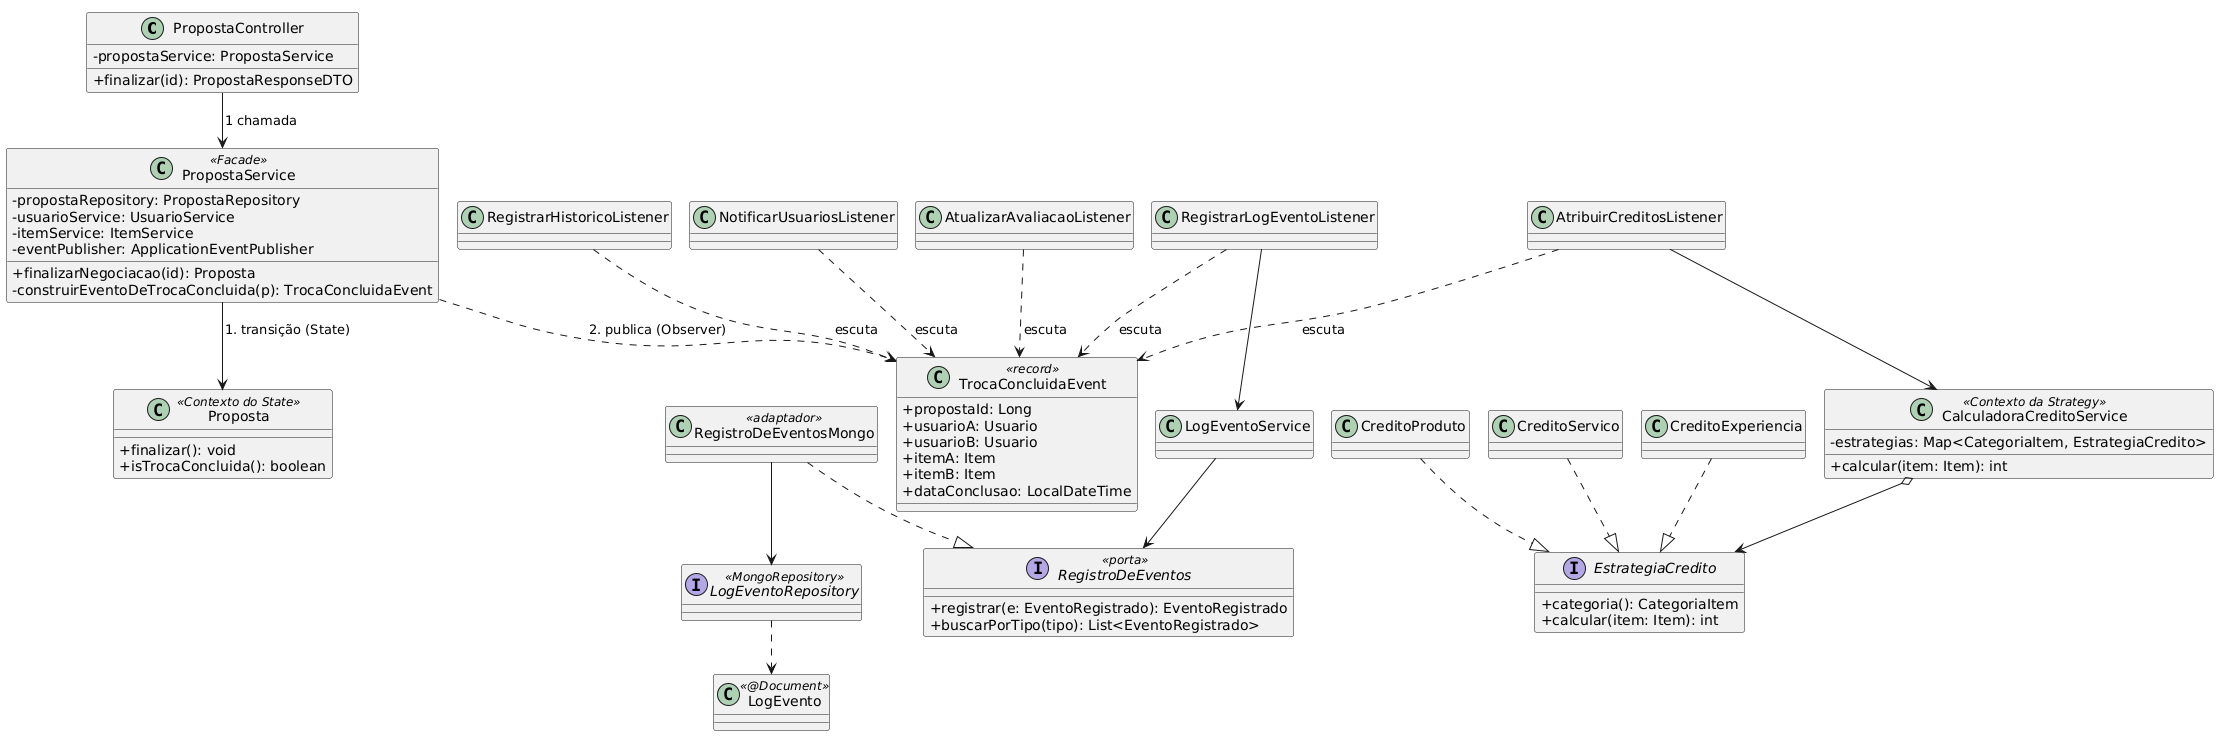

The diagram above was rendered by PlantUML. Its source (embedded in the PNG):
@startuml
!pragma layout smetana
' Visão focada nos padrões da Entrega 2: Facade, Observer, Strategy e Adapter.
' O diagrama completo (domínio + State) está em "Diagrama de Classe.txt".
skinparam classAttributeIconSize 0
top to bottom direction

class PropostaController {
  - propostaService: PropostaService
  + finalizar(id): PropostaResponseDTO
}

class PropostaService <<Facade>> {
  - propostaRepository: PropostaRepository
  - usuarioService: UsuarioService
  - itemService: ItemService
  - eventPublisher: ApplicationEventPublisher
  + finalizarNegociacao(id): Proposta
  - construirEventoDeTrocaConcluida(p): TrocaConcluidaEvent
}

class Proposta <<Contexto do State>> {
  + finalizar(): void
  + isTrocaConcluida(): boolean
}

class TrocaConcluidaEvent <<record>> {
  + propostaId: Long
  + usuarioA: Usuario
  + usuarioB: Usuario
  + itemA: Item
  + itemB: Item
  + dataConclusao: LocalDateTime
}

class AtualizarAvaliacaoListener
class RegistrarHistoricoListener
class NotificarUsuariosListener
class RegistrarLogEventoListener
class AtribuirCreditosListener

class CalculadoraCreditoService <<Contexto da Strategy>> {
  - estrategias: Map<CategoriaItem, EstrategiaCredito>
  + calcular(item: Item): int
}
interface EstrategiaCredito {
  + categoria(): CategoriaItem
  + calcular(item: Item): int
}
class CreditoProduto
class CreditoServico
class CreditoExperiencia

class LogEventoService
interface RegistroDeEventos <<porta>> {
  + registrar(e: EventoRegistrado): EventoRegistrado
  + buscarPorTipo(tipo): List<EventoRegistrado>
}
class RegistroDeEventosMongo <<adaptador>>
interface LogEventoRepository <<MongoRepository>>
class LogEvento <<@Document>>

PropostaController --> PropostaService : 1 chamada
PropostaService --> Proposta : 1. transição (State)
PropostaService ..> TrocaConcluidaEvent : 2. publica (Observer)

AtualizarAvaliacaoListener ..> TrocaConcluidaEvent : escuta
RegistrarHistoricoListener ..> TrocaConcluidaEvent : escuta
NotificarUsuariosListener ..> TrocaConcluidaEvent : escuta
RegistrarLogEventoListener ..> TrocaConcluidaEvent : escuta
AtribuirCreditosListener ..> TrocaConcluidaEvent : escuta

AtribuirCreditosListener --> CalculadoraCreditoService
CalculadoraCreditoService o--> EstrategiaCredito
CreditoProduto ..|> EstrategiaCredito
CreditoServico ..|> EstrategiaCredito
CreditoExperiencia ..|> EstrategiaCredito

RegistrarLogEventoListener --> LogEventoService
LogEventoService --> RegistroDeEventos
RegistroDeEventosMongo ..|> RegistroDeEventos
RegistroDeEventosMongo --> LogEventoRepository
LogEventoRepository ..> LogEvento

@enduml